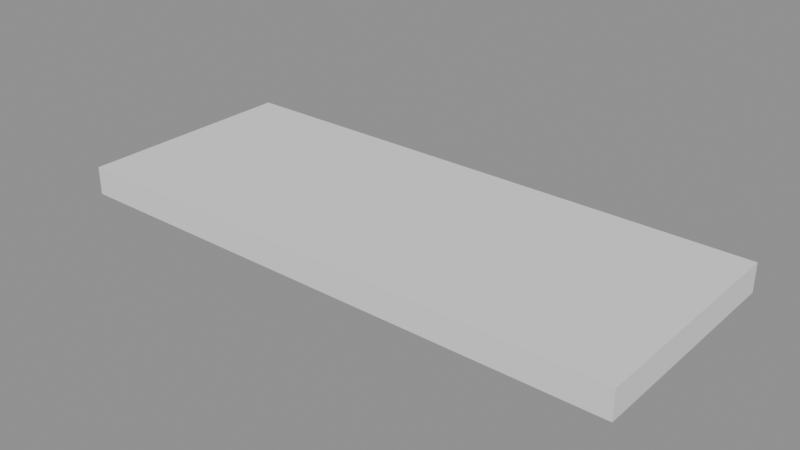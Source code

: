 # Source: Kit_Window.blend  (saved by Blender 5.2.44; exported with 4.5.12 LTS)
import bpy
from mathutils import Matrix  # noqa: F401  (used for matrix-valued properties, if any)

bpy.ops.wm.read_factory_settings(use_empty=True)
scene = bpy.context.scene
scene.name = 'Scene'

# ---- meshes
me_kit_window = bpy.data.meshes.new('Kit_Window')
me_kit_window.from_pydata([(-2.0, -0.8, -0.1), (-2.0, -0.8, 0.1), (-2.0, 0.8, -0.1), (-2.0, 0.8, 0.1), (2.0, -0.8, -0.1), (2.0, -0.8, 0.1), (2.0, 0.8, -0.1), (2.0, 0.8, 0.1)], [], [(0, 1, 3, 2), (2, 3, 7, 6), (6, 7, 5, 4), (4, 5, 1, 0), (2, 6, 4, 0), (7, 3, 1, 5)])
_uv = me_kit_window.uv_layers.new(name='UVMap')
_uv.uv.foreach_set('vector', [-0.1, -0.8, 0.1, -0.8, 0.1, 0.8, -0.1, 0.8, -2.0, -0.1, -2.0, 0.1, 2.0, 0.1, 2.0, -0.1, -0.1, 0.8, 0.1, 0.8, 0.1, -0.8, -0.1, -0.8, 2.0, -0.1, 2.0, 0.1, -2.0, 0.1, -2.0, -0.1, -2.0, 0.8, 2.0, 0.8, 2.0, -0.8, -2.0, -0.8, 2.0, 0.8, -2.0, 0.8, -2.0, -0.8, 2.0, -0.8])
me_kit_window.update()

# ---- objects
ob_kit_window = bpy.data.objects.new('Kit_Window', me_kit_window)

# ---- transforms, parenting, visibility, modifiers, constraints
ob_kit_window.location = (0.0, 0.0, 0.0)

# ---- collection membership
scene.collection.objects.link(ob_kit_window)

# ---- scene / render settings (as saved in the file)
scene.frame_start = 1; scene.frame_end = 250; scene.frame_set(1)
scene.render.engine = 'BLENDER_EEVEE_NEXT'
scene.render.bake_bias = 0.0
scene.render.bake_samples = 0
scene.render.compositor_device = 'GPU'
scene.eevee.use_volume_custom_range = False
scene.eevee.fast_gi_thickness_near = 0.1
scene.eevee.fast_gi_thickness_far = 0.0
scene.eevee.ray_tracing_options.screen_trace_thickness = 0.1
bpy.context.view_layer.update()

# ---- added for rendering (the .blend has no active camera and no usable light): camera, sun + grey world if the file has none
cam_auto = bpy.data.cameras.new('AutoCamera')
cam_auto.lens = 50.0
cam_auto.sensor_width = 36.0
cam_auto.clip_end = 1000.0
ob_auto_camera = bpy.data.objects.new('AutoCamera', cam_auto)
scene.collection.objects.link(ob_auto_camera)
ob_auto_camera.location = (3.99028, -4.78834, 3.19223)
ob_auto_camera.rotation_euler = (1.09748, -7.21219e-08, 0.694738)
scene.camera = ob_auto_camera
light_auto_sun = bpy.data.lights.new('AutoSun', 'SUN')
light_auto_sun.energy = 3.0
light_auto_sun.angle = 0.0523599
ob_auto_sun = bpy.data.objects.new('AutoSun', light_auto_sun)
scene.collection.objects.link(ob_auto_sun)
ob_auto_sun.rotation_euler = (0.872665, 0.174533, 0.523599)
if scene.world is None:
    world_auto = bpy.data.worlds.new('AutoWorld')
    world_auto.color = (0.3, 0.3, 0.3)
    scene.world = world_auto
bpy.context.view_layer.update()
